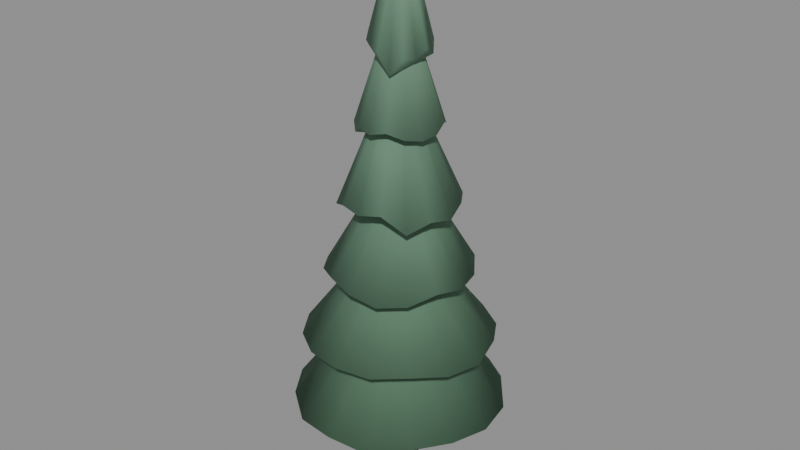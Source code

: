 # Source: spruce_a.blend  (saved by Blender 5.1.30; exported with 4.5.12 LTS)
import bpy
from mathutils import Matrix  # noqa: F401  (used for matrix-valued properties, if any)

bpy.ops.wm.read_factory_settings(use_empty=True)
scene = bpy.context.scene
scene.name = 'Scene'

# ---- materials (node trees are filled in below, after node groups)
mat_m_spruce_a = bpy.data.materials.new('M_spruce_a')

# ---- material node trees
mat_m_spruce_a.use_nodes = True; mat_m_spruce_a.node_tree.nodes.clear()
_N = mat_m_spruce_a.node_tree.nodes; _L = mat_m_spruce_a.node_tree.links
n0 = _N.new('ShaderNodeBsdfPrincipled'); n0.name = 'Principled BSDF'; n0.location = (-200, 100)
n0.inputs[2].default_value = 0.88
n0.inputs[13].default_value = 0.15
n1 = _N.new('ShaderNodeOutputMaterial'); n1.name = 'Material Output'; n1.location = (200, 100)
n2 = _N.new('ShaderNodeVertexColor'); n2.name = 'Color Attribute'; n2.location = (0, 0)
n2.layer_name = 'Col'
_L.new(n0.outputs[0], n1.inputs[0])
_L.new(n2.outputs[0], n0.inputs[0])
n1.is_active_output = True

# ---- meshes
me_cone = bpy.data.meshes.new('Cone')
me_cone.from_pydata([(0.0, 0.115, 0.0), (0.0, 0.0575, 0.8704), (0.0676, 0.09304, 0.0), (0.0338, 0.04652, 0.8704), (0.1094, 0.03554, 0.0), (0.05469, 0.01777, 0.8704), (0.1094, -0.03554, 0.0), (0.05469, -0.01777, 0.8704), (0.0676, -0.09304, 0.0), (0.0338, -0.04652, 0.8704), (0.0, -0.115, 0.0), (0.0, -0.0575, 0.8704), (-0.0676, -0.09304, 0.0), (-0.0338, -0.04652, 0.8704), (-0.1094, -0.03554, 0.0), (-0.05469, -0.01777, 0.8704), (-0.1094, 0.03554, 0.0), (-0.05469, 0.01777, 0.8704), (-0.0676, 0.09304, 0.0), (-0.0338, 0.04652, 0.8704), (0.0, 0.5784, 0.5495), (0.0, 0.06929, 1.235), (0.2223, 0.5367, 0.544), (0.0265, 0.06397, 1.235), (0.3988, 0.3988, 0.5799), (0.04898, 0.04898, 1.235), (0.5414, 0.2243, 0.5332), (0.06411, 0.02656, 1.234), (0.5849, 0.0, 0.5357), (0.06938, 0.0, 1.234), (0.5329, -0.2207, 0.5527), (0.06394, -0.02649, 1.235), (0.4071, -0.4071, 0.555), (0.04882, -0.04882, 1.237), (0.2258, -0.5452, 0.5246), (0.02638, -0.06368, 1.237), (0.0, -0.5819, 0.5421), (0.0, -0.06903, 1.237), (-0.2256, -0.5446, 0.526), (-0.02654, -0.06408, 1.234), (-0.4099, -0.4099, 0.5467), (-0.0493, -0.0493, 1.231), (-0.5375, -0.2227, 0.5421), (-0.06462, -0.02677, 1.229), (-0.5837, 0.0, 0.5381), (-0.06994, 0.0, 1.229), (-0.5442, 0.2254, 0.5267), (-0.06447, 0.0267, 1.231), (-0.4037, 0.4037, 0.5653), (-0.0492, 0.0492, 1.232), (-0.2187, 0.5279, 0.5643), (-0.02656, 0.06412, 1.234), (0.0, 0.5143, 0.9558), (0.0, 0.0642, 1.524), (0.201, 0.4853, 0.923), (0.02457, 0.05931, 1.524), (0.3709, 0.3709, 0.9255), (0.04527, 0.04527, 1.526), (0.4778, 0.1979, 0.9473), (0.05894, 0.02441, 1.53), (0.5268, 0.0, 0.9186), (0.06361, 0.0, 1.532), (0.4832, -0.2001, 0.9299), (0.0586, -0.02427, 1.535), (0.3639, -0.3639, 0.9547), (0.0447, -0.0447, 1.538), (0.1991, -0.4807, 0.938), (0.02412, -0.05824, 1.541), (0.0, -0.5194, 0.9405), (0.0, -0.06295, 1.542), (-0.1997, -0.4821, 0.9335), (-0.02409, -0.05816, 1.542), (-0.3708, -0.3708, 0.9258), (-0.04449, -0.04449, 1.543), (-0.4864, -0.2015, 0.9197), (-0.0581, -0.02407, 1.543), (-0.513, 0.0, 0.9596), (-0.06308, 0.0, 1.54), (-0.4852, 0.201, 0.9236), (-0.0586, 0.02427, 1.535), (-0.3723, 0.3723, 0.9194), (-0.04505, 0.04505, 1.531), (-0.1987, 0.4797, 0.9412), (-0.02449, 0.05912, 1.527), (0.0, 0.3993, 1.326), (0.0, 0.04734, 1.938), (0.1536, 0.3709, 1.315), (0.01816, 0.04385, 1.935), (0.2776, 0.2776, 1.358), (0.03368, 0.03368, 1.93), (0.3689, 0.1528, 1.325), (0.04409, 0.01826, 1.927), (0.401, 0.0, 1.317), (0.04763, 0.0, 1.93), (0.3659, -0.1516, 1.341), (0.04388, -0.01818, 1.934), (0.2862, -0.2862, 1.299), (0.03362, -0.03362, 1.932), (0.1559, -0.3764, 1.286), (0.01827, -0.04411, 1.927), (0.0, -0.401, 1.317), (0.0, -0.04787, 1.923), (-0.1513, -0.3654, 1.344), (-0.01834, -0.04429, 1.922), (-0.2835, -0.2835, 1.318), (-0.03391, -0.03391, 1.921), (-0.3737, -0.1548, 1.3), (-0.04424, -0.01833, 1.923), (-0.4033, 0.0, 1.306), (-0.04769, 0.0, 1.928), (-0.3662, 0.1517, 1.34), (-0.0439, 0.01818, 1.933), (-0.2772, 0.2772, 1.361), (-0.03348, 0.03348, 1.938), (-0.1526, 0.3684, 1.328), (-0.0181, 0.04369, 1.939), (0.0, 0.3209, 1.72), (0.0, 0.03901, 2.346), (0.1254, 0.3027, 1.67), (0.01494, 0.03607, 2.344), (0.2266, 0.2266, 1.723), (0.02752, 0.02752, 2.35), (0.2959, 0.1226, 1.724), (0.03579, 0.01483, 2.358), (0.3256, 0.0, 1.685), (0.03853, 0.0, 2.367), (0.2981, -0.1235, 1.707), (0.03542, -0.01467, 2.376), (0.2328, -0.2328, 1.658), (0.02706, -0.02706, 2.379), (0.1213, -0.2929, 1.748), (0.01464, -0.03535, 2.379), (0.0, -0.32, 1.726), (0.0, -0.03816, 2.384), (-0.122, -0.2945, 1.735), (-0.01454, -0.0351, 2.391), (-0.2299, -0.2299, 1.689), (-0.0268, -0.0268, 2.396), (-0.3021, -0.1251, 1.675), (-0.03508, -0.01453, 2.392), (-0.3244, 0.0, 1.694), (-0.0382, 0.0, 2.382), (-0.2981, 0.1235, 1.707), (-0.03554, 0.01472, 2.37), (-0.2329, 0.2329, 1.658), (-0.02734, 0.02734, 2.361), (-0.1235, 0.2982, 1.706), (-0.01487, 0.0359, 2.353), (0.0, 0.2281, 2.119), (0.0, 0.02696, 2.764), (0.08806, 0.2126, 2.096), (0.01035, 0.025, 2.757), (0.1622, 0.1622, 2.105), (0.01919, 0.01919, 2.751), (0.2088, 0.08647, 2.145), (0.02512, 0.01041, 2.746), (0.2289, 0.0, 2.11), (0.02728, 0.0, 2.74), (0.2123, -0.08796, 2.099), (0.02533, -0.01049, 2.73), (0.1617, -0.1617, 2.112), (0.01946, -0.01946, 2.722), (0.08654, -0.2089, 2.143), (0.01051, -0.02538, 2.725), (0.0, -0.228, 2.121), (0.0, -0.02733, 2.736), (-0.08685, -0.2097, 2.133), (-0.01041, -0.02514, 2.745), (-0.1604, -0.1604, 2.135), (-0.01925, -0.01925, 2.744), (-0.2171, -0.08991, 2.038), (-0.02523, -0.01045, 2.738), (-0.2282, 0.0, 2.118), (-0.02728, 0.0, 2.74), (-0.2131, 0.08827, 2.089), (-0.02503, 0.01037, 2.754), (-0.1648, 0.1648, 2.061), (-0.01903, 0.01903, 2.767), (-0.08673, 0.2094, 2.137), (-0.01029, 0.02483, 2.77), (0.0, 0.1644, 2.494), (0.0, 0.01981, 3.097), (0.06252, 0.1509, 2.513), (0.007568, 0.01827, 3.102), (0.1146, 0.1146, 2.538), (0.01398, 0.01398, 3.103), (0.1523, 0.0631, 2.484), (0.01827, 0.00757, 3.101), (0.1626, 0.0, 2.527), (0.01981, 0.0, 3.098), (0.1519, -0.06291, 2.494), (0.01833, -0.007593, 3.094), (0.1162, -0.1162, 2.495), (0.01404, -0.01404, 3.092), (0.0646, -0.156, 2.41), (0.007597, -0.01834, 3.092), (0.0, -0.1633, 2.514), (0.0, -0.01988, 3.088), (-0.06215, -0.15, 2.531), (-0.007628, -0.01842, 3.082), (-0.1145, -0.1145, 2.54), (-0.01411, -0.01411, 3.08), (-0.1485, -0.06149, 2.564), (-0.01844, -0.00764, 3.078), (-0.1632, 0.0, 2.516), (-0.01998, 0.0, 3.075), (-0.152, 0.06295, 2.492), (-0.01845, 0.007641, 3.078), (-0.1148, 0.1148, 2.531), (-0.01407, 0.01407, 3.086), (-0.06315, 0.1524, 2.482), (-0.007597, 0.01834, 3.092)], [], [(0, 1, 3, 2), (2, 3, 5, 4), (4, 5, 7, 6), (6, 7, 9, 8), (8, 9, 11, 10), (10, 11, 13, 12), (12, 13, 15, 14), (14, 15, 17, 16), (3, 1, 19, 17, 15, 13, 11, 9, 7, 5), (16, 17, 19, 18), (18, 19, 1, 0), (0, 2, 4, 6, 8, 10, 12, 14, 16, 18), (20, 21, 23, 22), (22, 23, 25, 24), (24, 25, 27, 26), (26, 27, 29, 28), (28, 29, 31, 30), (30, 31, 33, 32), (32, 33, 35, 34), (34, 35, 37, 36), (36, 37, 39, 38), (38, 39, 41, 40), (40, 41, 43, 42), (42, 43, 45, 44), (44, 45, 47, 46), (46, 47, 49, 48), (23, 21, 51, 49, 47, 45, 43, 41, 39, 37, 35, 33, 31, 29, 27, 25), (48, 49, 51, 50), (50, 51, 21, 20), (20, 22, 24, 26, 28, 30, 32, 34, 36, 38, 40, 42, 44, 46, 48, 50), (52, 53, 55, 54), (54, 55, 57, 56), (56, 57, 59, 58), (58, 59, 61, 60), (60, 61, 63, 62), (62, 63, 65, 64), (64, 65, 67, 66), (66, 67, 69, 68), (68, 69, 71, 70), (70, 71, 73, 72), (72, 73, 75, 74), (74, 75, 77, 76), (76, 77, 79, 78), (78, 79, 81, 80), (55, 53, 83, 81, 79, 77, 75, 73, 71, 69, 67, 65, 63, 61, 59, 57), (80, 81, 83, 82), (82, 83, 53, 52), (52, 54, 56, 58, 60, 62, 64, 66, 68, 70, 72, 74, 76, 78, 80, 82), (84, 85, 87, 86), (86, 87, 89, 88), (88, 89, 91, 90), (90, 91, 93, 92), (92, 93, 95, 94), (94, 95, 97, 96), (96, 97, 99, 98), (98, 99, 101, 100), (100, 101, 103, 102), (102, 103, 105, 104), (104, 105, 107, 106), (106, 107, 109, 108), (108, 109, 111, 110), (110, 111, 113, 112), (87, 85, 115, 113, 111, 109, 107, 105, 103, 101, 99, 97, 95, 93, 91, 89), (112, 113, 115, 114), (114, 115, 85, 84), (84, 86, 88, 90, 92, 94, 96, 98, 100, 102, 104, 106, 108, 110, 112, 114), (116, 117, 119, 118), (118, 119, 121, 120), (120, 121, 123, 122), (122, 123, 125, 124), (124, 125, 127, 126), (126, 127, 129, 128), (128, 129, 131, 130), (130, 131, 133, 132), (132, 133, 135, 134), (134, 135, 137, 136), (136, 137, 139, 138), (138, 139, 141, 140), (140, 141, 143, 142), (142, 143, 145, 144), (119, 117, 147, 145, 143, 141, 139, 137, 135, 133, 131, 129, 127, 125, 123, 121), (144, 145, 147, 146), (146, 147, 117, 116), (116, 118, 120, 122, 124, 126, 128, 130, 132, 134, 136, 138, 140, 142, 144, 146), (148, 149, 151, 150), (150, 151, 153, 152), (152, 153, 155, 154), (154, 155, 157, 156), (156, 157, 159, 158), (158, 159, 161, 160), (160, 161, 163, 162), (162, 163, 165, 164), (164, 165, 167, 166), (166, 167, 169, 168), (168, 169, 171, 170), (170, 171, 173, 172), (172, 173, 175, 174), (174, 175, 177, 176), (151, 149, 179, 177, 175, 173, 171, 169, 167, 165, 163, 161, 159, 157, 155, 153), (176, 177, 179, 178), (178, 179, 149, 148), (148, 150, 152, 154, 156, 158, 160, 162, 164, 166, 168, 170, 172, 174, 176, 178), (180, 181, 183, 182), (182, 183, 185, 184), (184, 185, 187, 186), (186, 187, 189, 188), (188, 189, 191, 190), (190, 191, 193, 192), (192, 193, 195, 194), (194, 195, 197, 196), (196, 197, 199, 198), (198, 199, 201, 200), (200, 201, 203, 202), (202, 203, 205, 204), (204, 205, 207, 206), (206, 207, 209, 208), (183, 181, 211, 209, 207, 205, 203, 201, 199, 197, 195, 193, 191, 189, 187, 185), (208, 209, 211, 210), (210, 211, 181, 180), (180, 182, 184, 186, 188, 190, 192, 194, 196, 198, 200, 202, 204, 206, 208, 210)])
me_cone.polygons.foreach_set('use_smooth', [True] * 120)
_uv = me_cone.uv_layers.new(name='UVMap')
_uv.uv.foreach_set('vector', [1.0, 0.5, 1.0, 1.0, 0.9, 1.0, 0.9, 0.5, 0.9, 0.5, 0.9, 1.0, 0.8, 1.0, 0.8, 0.5, 0.8, 0.5, 0.8, 1.0, 0.7, 1.0, 0.7, 0.5, 0.7, 0.5, 0.7, 1.0, 0.6, 1.0, 0.6, 0.5, 0.6, 0.5, 0.6, 1.0, 0.5, 1.0, 0.5, 0.5, 0.5, 0.5, 0.5, 1.0, 0.4, 1.0, 0.4, 0.5, 0.4, 0.5, 0.4, 1.0, 0.3, 1.0, 0.3, 0.5, 0.3, 0.5, 0.3, 1.0, 0.2, 1.0, 0.2, 0.5, 0.3911, 0.4442, 0.25, 0.49, 0.1089, 0.4442, 0.02175, 0.3242, 0.02175, 0.1758, 0.1089, 0.05584, 0.25, 0.01, 0.3911, 0.05584, 0.4783, 0.1758, 0.4783, 0.3242, 0.2, 0.5, 0.2, 1.0, 0.1, 1.0, 0.1, 0.5, 0.1, 0.5, 0.1, 1.0, -7.451e-08, 1.0, -7.451e-08, 0.5, 0.75, 0.49, 0.8911, 0.4442, 0.9783, 0.3242, 0.9783, 0.1758, 0.8911, 0.05584, 0.75, 0.01, 0.6089, 0.05584, 0.5217, 0.1758, 0.5217, 0.3242, 0.6089, 0.4442, 1.0, 0.5, 1.0, 1.0, 0.9375, 1.0, 0.9375, 0.5, 0.9375, 0.5, 0.9375, 1.0, 0.875, 1.0, 0.875, 0.5, 0.875, 0.5, 0.875, 1.0, 0.8125, 1.0, 0.8125, 0.5, 0.8125, 0.5, 0.8125, 1.0, 0.75, 1.0, 0.75, 0.5, 0.75, 0.5, 0.75, 1.0, 0.6875, 1.0, 0.6875, 0.5, 0.6875, 0.5, 0.6875, 1.0, 0.625, 1.0, 0.625, 0.5, 0.625, 0.5, 0.625, 1.0, 0.5625, 1.0, 0.5625, 0.5, 0.5625, 0.5, 0.5625, 1.0, 0.5, 1.0, 0.5, 0.5, 0.5, 0.5, 0.5, 1.0, 0.4375, 1.0, 0.4375, 0.5, 0.4375, 0.5, 0.4375, 1.0, 0.375, 1.0, 0.375, 0.5, 0.375, 0.5, 0.375, 1.0, 0.3125, 1.0, 0.3125, 0.5, 0.3125, 0.5, 0.3125, 1.0, 0.25, 1.0, 0.25, 0.5, 0.25, 0.5, 0.25, 1.0, 0.1875, 1.0, 0.1875, 0.5, 0.1875, 0.5, 0.1875, 1.0, 0.125, 1.0, 0.125, 0.5, 0.3418, 0.4717, 0.25, 0.49, 0.1582, 0.4717, 0.08029, 0.4197, 0.02827, 0.3418, 0.01, 0.25, 0.02827, 0.1582, 0.08029, 0.08029, 0.1582, 0.02827, 0.25, 0.01, 0.3418, 0.02827, 0.4197, 0.08029, 0.4717, 0.1582, 0.49, 0.25, 0.4717, 0.3418, 0.4197, 0.4197, 0.125, 0.5, 0.125, 1.0, 0.0625, 1.0, 0.0625, 0.5, 0.0625, 0.5, 0.0625, 1.0, 0.0, 1.0, 0.0, 0.5, 0.75, 0.49, 0.8418, 0.4717, 0.9197, 0.4197, 0.9717, 0.3418, 0.99, 0.25, 0.9717, 0.1582, 0.9197, 0.08029, 0.8418, 0.02827, 0.75, 0.01, 0.6582, 0.02827, 0.5803, 0.08029, 0.5283, 0.1582, 0.51, 0.25, 0.5283, 0.3418, 0.5803, 0.4197, 0.6582, 0.4717, 1.0, 0.5, 1.0, 1.0, 0.9375, 1.0, 0.9375, 0.5, 0.9375, 0.5, 0.9375, 1.0, 0.875, 1.0, 0.875, 0.5, 0.875, 0.5, 0.875, 1.0, 0.8125, 1.0, 0.8125, 0.5, 0.8125, 0.5, 0.8125, 1.0, 0.75, 1.0, 0.75, 0.5, 0.75, 0.5, 0.75, 1.0, 0.6875, 1.0, 0.6875, 0.5, 0.6875, 0.5, 0.6875, 1.0, 0.625, 1.0, 0.625, 0.5, 0.625, 0.5, 0.625, 1.0, 0.5625, 1.0, 0.5625, 0.5, 0.5625, 0.5, 0.5625, 1.0, 0.5, 1.0, 0.5, 0.5, 0.5, 0.5, 0.5, 1.0, 0.4375, 1.0, 0.4375, 0.5, 0.4375, 0.5, 0.4375, 1.0, 0.375, 1.0, 0.375, 0.5, 0.375, 0.5, 0.375, 1.0, 0.3125, 1.0, 0.3125, 0.5, 0.3125, 0.5, 0.3125, 1.0, 0.25, 1.0, 0.25, 0.5, 0.25, 0.5, 0.25, 1.0, 0.1875, 1.0, 0.1875, 0.5, 0.1875, 0.5, 0.1875, 1.0, 0.125, 1.0, 0.125, 0.5, 0.3418, 0.4717, 0.25, 0.49, 0.1582, 0.4717, 0.08029, 0.4197, 0.02827, 0.3418, 0.01, 0.25, 0.02827, 0.1582, 0.08029, 0.08029, 0.1582, 0.02827, 0.25, 0.01, 0.3418, 0.02827, 0.4197, 0.08029, 0.4717, 0.1582, 0.49, 0.25, 0.4717, 0.3418, 0.4197, 0.4197, 0.125, 0.5, 0.125, 1.0, 0.0625, 1.0, 0.0625, 0.5, 0.0625, 0.5, 0.0625, 1.0, 0.0, 1.0, 0.0, 0.5, 0.75, 0.49, 0.8418, 0.4717, 0.9197, 0.4197, 0.9717, 0.3418, 0.99, 0.25, 0.9717, 0.1582, 0.9197, 0.08029, 0.8418, 0.02827, 0.75, 0.01, 0.6582, 0.02827, 0.5803, 0.08029, 0.5283, 0.1582, 0.51, 0.25, 0.5283, 0.3418, 0.5803, 0.4197, 0.6582, 0.4717, 1.0, 0.5, 1.0, 1.0, 0.9375, 1.0, 0.9375, 0.5, 0.9375, 0.5, 0.9375, 1.0, 0.875, 1.0, 0.875, 0.5, 0.875, 0.5, 0.875, 1.0, 0.8125, 1.0, 0.8125, 0.5, 0.8125, 0.5, 0.8125, 1.0, 0.75, 1.0, 0.75, 0.5, 0.75, 0.5, 0.75, 1.0, 0.6875, 1.0, 0.6875, 0.5, 0.6875, 0.5, 0.6875, 1.0, 0.625, 1.0, 0.625, 0.5, 0.625, 0.5, 0.625, 1.0, 0.5625, 1.0, 0.5625, 0.5, 0.5625, 0.5, 0.5625, 1.0, 0.5, 1.0, 0.5, 0.5, 0.5, 0.5, 0.5, 1.0, 0.4375, 1.0, 0.4375, 0.5, 0.4375, 0.5, 0.4375, 1.0, 0.375, 1.0, 0.375, 0.5, 0.375, 0.5, 0.375, 1.0, 0.3125, 1.0, 0.3125, 0.5, 0.3125, 0.5, 0.3125, 1.0, 0.25, 1.0, 0.25, 0.5, 0.25, 0.5, 0.25, 1.0, 0.1875, 1.0, 0.1875, 0.5, 0.1875, 0.5, 0.1875, 1.0, 0.125, 1.0, 0.125, 0.5, 0.3418, 0.4717, 0.25, 0.49, 0.1582, 0.4717, 0.08029, 0.4197, 0.02827, 0.3418, 0.01, 0.25, 0.02827, 0.1582, 0.08029, 0.08029, 0.1582, 0.02827, 0.25, 0.01, 0.3418, 0.02827, 0.4197, 0.08029, 0.4717, 0.1582, 0.49, 0.25, 0.4717, 0.3418, 0.4197, 0.4197, 0.125, 0.5, 0.125, 1.0, 0.0625, 1.0, 0.0625, 0.5, 0.0625, 0.5, 0.0625, 1.0, 0.0, 1.0, 0.0, 0.5, 0.75, 0.49, 0.8418, 0.4717, 0.9197, 0.4197, 0.9717, 0.3418, 0.99, 0.25, 0.9717, 0.1582, 0.9197, 0.08029, 0.8418, 0.02827, 0.75, 0.01, 0.6582, 0.02827, 0.5803, 0.08029, 0.5283, 0.1582, 0.51, 0.25, 0.5283, 0.3418, 0.5803, 0.4197, 0.6582, 0.4717, 1.0, 0.5, 1.0, 1.0, 0.9375, 1.0, 0.9375, 0.5, 0.9375, 0.5, 0.9375, 1.0, 0.875, 1.0, 0.875, 0.5, 0.875, 0.5, 0.875, 1.0, 0.8125, 1.0, 0.8125, 0.5, 0.8125, 0.5, 0.8125, 1.0, 0.75, 1.0, 0.75, 0.5, 0.75, 0.5, 0.75, 1.0, 0.6875, 1.0, 0.6875, 0.5, 0.6875, 0.5, 0.6875, 1.0, 0.625, 1.0, 0.625, 0.5, 0.625, 0.5, 0.625, 1.0, 0.5625, 1.0, 0.5625, 0.5, 0.5625, 0.5, 0.5625, 1.0, 0.5, 1.0, 0.5, 0.5, 0.5, 0.5, 0.5, 1.0, 0.4375, 1.0, 0.4375, 0.5, 0.4375, 0.5, 0.4375, 1.0, 0.375, 1.0, 0.375, 0.5, 0.375, 0.5, 0.375, 1.0, 0.3125, 1.0, 0.3125, 0.5, 0.3125, 0.5, 0.3125, 1.0, 0.25, 1.0, 0.25, 0.5, 0.25, 0.5, 0.25, 1.0, 0.1875, 1.0, 0.1875, 0.5, 0.1875, 0.5, 0.1875, 1.0, 0.125, 1.0, 0.125, 0.5, 0.3418, 0.4717, 0.25, 0.49, 0.1582, 0.4717, 0.08029, 0.4197, 0.02827, 0.3418, 0.01, 0.25, 0.02827, 0.1582, 0.08029, 0.08029, 0.1582, 0.02827, 0.25, 0.01, 0.3418, 0.02827, 0.4197, 0.08029, 0.4717, 0.1582, 0.49, 0.25, 0.4717, 0.3418, 0.4197, 0.4197, 0.125, 0.5, 0.125, 1.0, 0.0625, 1.0, 0.0625, 0.5, 0.0625, 0.5, 0.0625, 1.0, 0.0, 1.0, 0.0, 0.5, 0.75, 0.49, 0.8418, 0.4717, 0.9197, 0.4197, 0.9717, 0.3418, 0.99, 0.25, 0.9717, 0.1582, 0.9197, 0.08029, 0.8418, 0.02827, 0.75, 0.01, 0.6582, 0.02827, 0.5803, 0.08029, 0.5283, 0.1582, 0.51, 0.25, 0.5283, 0.3418, 0.5803, 0.4197, 0.6582, 0.4717, 1.0, 0.5, 1.0, 1.0, 0.9375, 1.0, 0.9375, 0.5, 0.9375, 0.5, 0.9375, 1.0, 0.875, 1.0, 0.875, 0.5, 0.875, 0.5, 0.875, 1.0, 0.8125, 1.0, 0.8125, 0.5, 0.8125, 0.5, 0.8125, 1.0, 0.75, 1.0, 0.75, 0.5, 0.75, 0.5, 0.75, 1.0, 0.6875, 1.0, 0.6875, 0.5, 0.6875, 0.5, 0.6875, 1.0, 0.625, 1.0, 0.625, 0.5, 0.625, 0.5, 0.625, 1.0, 0.5625, 1.0, 0.5625, 0.5, 0.5625, 0.5, 0.5625, 1.0, 0.5, 1.0, 0.5, 0.5, 0.5, 0.5, 0.5, 1.0, 0.4375, 1.0, 0.4375, 0.5, 0.4375, 0.5, 0.4375, 1.0, 0.375, 1.0, 0.375, 0.5, 0.375, 0.5, 0.375, 1.0, 0.3125, 1.0, 0.3125, 0.5, 0.3125, 0.5, 0.3125, 1.0, 0.25, 1.0, 0.25, 0.5, 0.25, 0.5, 0.25, 1.0, 0.1875, 1.0, 0.1875, 0.5, 0.1875, 0.5, 0.1875, 1.0, 0.125, 1.0, 0.125, 0.5, 0.3418, 0.4717, 0.25, 0.49, 0.1582, 0.4717, 0.08029, 0.4197, 0.02827, 0.3418, 0.01, 0.25, 0.02827, 0.1582, 0.08029, 0.08029, 0.1582, 0.02827, 0.25, 0.01, 0.3418, 0.02827, 0.4197, 0.08029, 0.4717, 0.1582, 0.49, 0.25, 0.4717, 0.3418, 0.4197, 0.4197, 0.125, 0.5, 0.125, 1.0, 0.0625, 1.0, 0.0625, 0.5, 0.0625, 0.5, 0.0625, 1.0, 0.0, 1.0, 0.0, 0.5, 0.75, 0.49, 0.8418, 0.4717, 0.9197, 0.4197, 0.9717, 0.3418, 0.99, 0.25, 0.9717, 0.1582, 0.9197, 0.08029, 0.8418, 0.02827, 0.75, 0.01, 0.6582, 0.02827, 0.5803, 0.08029, 0.5283, 0.1582, 0.51, 0.25, 0.5283, 0.3418, 0.5803, 0.4197, 0.6582, 0.4717, 1.0, 0.5, 1.0, 1.0, 0.9375, 1.0, 0.9375, 0.5, 0.9375, 0.5, 0.9375, 1.0, 0.875, 1.0, 0.875, 0.5, 0.875, 0.5, 0.875, 1.0, 0.8125, 1.0, 0.8125, 0.5, 0.8125, 0.5, 0.8125, 1.0, 0.75, 1.0, 0.75, 0.5, 0.75, 0.5, 0.75, 1.0, 0.6875, 1.0, 0.6875, 0.5, 0.6875, 0.5, 0.6875, 1.0, 0.625, 1.0, 0.625, 0.5, 0.625, 0.5, 0.625, 1.0, 0.5625, 1.0, 0.5625, 0.5, 0.5625, 0.5, 0.5625, 1.0, 0.5, 1.0, 0.5, 0.5, 0.5, 0.5, 0.5, 1.0, 0.4375, 1.0, 0.4375, 0.5, 0.4375, 0.5, 0.4375, 1.0, 0.375, 1.0, 0.375, 0.5, 0.375, 0.5, 0.375, 1.0, 0.3125, 1.0, 0.3125, 0.5, 0.3125, 0.5, 0.3125, 1.0, 0.25, 1.0, 0.25, 0.5, 0.25, 0.5, 0.25, 1.0, 0.1875, 1.0, 0.1875, 0.5, 0.1875, 0.5, 0.1875, 1.0, 0.125, 1.0, 0.125, 0.5, 0.3418, 0.4717, 0.25, 0.49, 0.1582, 0.4717, 0.08029, 0.4197, 0.02827, 0.3418, 0.01, 0.25, 0.02827, 0.1582, 0.08029, 0.08029, 0.1582, 0.02827, 0.25, 0.01, 0.3418, 0.02827, 0.4197, 0.08029, 0.4717, 0.1582, 0.49, 0.25, 0.4717, 0.3418, 0.4197, 0.4197, 0.125, 0.5, 0.125, 1.0, 0.0625, 1.0, 0.0625, 0.5, 0.0625, 0.5, 0.0625, 1.0, 0.0, 1.0, 0.0, 0.5, 0.75, 0.49, 0.8418, 0.4717, 0.9197, 0.4197, 0.9717, 0.3418, 0.99, 0.25, 0.9717, 0.1582, 0.9197, 0.08029, 0.8418, 0.02827, 0.75, 0.01, 0.6582, 0.02827, 0.5803, 0.08029, 0.5283, 0.1582, 0.51, 0.25, 0.5283, 0.3418, 0.5803, 0.4197, 0.6582, 0.4717])
_ca = me_cone.color_attributes.new('Col', 'FLOAT_COLOR', 'POINT')
_ca.data.foreach_set('color', [0.1648, 0.1236, 0.08791, 1.0, 0.09774, 0.1924, 0.1236, 1.0, 0.1707, 0.128, 0.09102, 1.0, 0.09773, 0.1924, 0.1233, 1.0, 0.1742, 0.1307, 0.09291, 1.0, 0.09709, 0.1912, 0.1223, 1.0, 0.1726, 0.1295, 0.09205, 1.0, 0.09609, 0.1892, 0.121, 1.0, 0.1662, 0.1246, 0.08862, 1.0, 0.09519, 0.1874, 0.1199, 1.0, 0.1606, 0.1205, 0.08566, 1.0, 0.09474, 0.1865, 0.1196, 1.0, 0.1564, 0.1173, 0.0834, 1.0, 0.09485, 0.1868, 0.12, 1.0, 0.1542, 0.1157, 0.08226, 1.0, 0.09541, 0.1879, 0.121, 1.0, 0.1574, 0.1181, 0.08396, 1.0, 0.09627, 0.1896, 0.1221, 1.0, 0.161, 0.1207, 0.08584, 1.0, 0.09716, 0.1913, 0.1231, 1.0, 0.08192, 0.1643, 0.1054, 1.0, 0.1119, 0.2158, 0.1415, 1.0, 0.08134, 0.1632, 0.1047, 1.0, 0.1114, 0.2148, 0.1406, 1.0, 0.08621, 0.1726, 0.11, 1.0, 0.1109, 0.2139, 0.1398, 1.0, 0.0874, 0.1755, 0.1112, 1.0, 0.1105, 0.2131, 0.1391, 1.0, 0.0853, 0.1712, 0.1083, 1.0, 0.1102, 0.2125, 0.1387, 1.0, 0.08506, 0.1706, 0.1073, 1.0, 0.1099, 0.212, 0.1384, 1.0, 0.08693, 0.1743, 0.1085, 1.0, 0.1097, 0.2116, 0.1382, 1.0, 0.09105, 0.1829, 0.1125, 1.0, 0.1096, 0.2113, 0.1382, 1.0, 0.08873, 0.178, 0.109, 1.0, 0.1095, 0.2113, 0.1385, 1.0, 0.08255, 0.1658, 0.1024, 1.0, 0.1097, 0.2115, 0.1389, 1.0, 0.08442, 0.1694, 0.1063, 1.0, 0.11, 0.2122, 0.1396, 1.0, 0.08671, 0.174, 0.1099, 1.0, 0.1106, 0.2133, 0.1405, 1.0, 0.08831, 0.1773, 0.1121, 1.0, 0.1112, 0.2146, 0.1414, 1.0, 0.08851, 0.1778, 0.1127, 1.0, 0.1118, 0.2158, 0.1422, 1.0, 0.08735, 0.175, 0.1119, 1.0, 0.1122, 0.2164, 0.1424, 1.0, 0.08502, 0.1704, 0.1093, 1.0, 0.1122, 0.2164, 0.1422, 1.0, 0.0939, 0.184, 0.1195, 1.0, 0.1245, 0.2363, 0.1564, 1.0, 0.09348, 0.1835, 0.1178, 1.0, 0.124, 0.2354, 0.1556, 1.0, 0.0983, 0.1929, 0.1224, 1.0, 0.1236, 0.2346, 0.1549, 1.0, 0.1028, 0.2016, 0.1275, 1.0, 0.1232, 0.2339, 0.1544, 1.0, 0.1014, 0.1991, 0.1257, 1.0, 0.1229, 0.2332, 0.1539, 1.0, 0.09791, 0.1921, 0.1211, 1.0, 0.1227, 0.2327, 0.1537, 1.0, 0.09775, 0.1916, 0.1208, 1.0, 0.1225, 0.2324, 0.1537, 1.0, 0.09863, 0.1935, 0.1221, 1.0, 0.1225, 0.2323, 0.1538, 1.0, 0.09768, 0.1916, 0.1215, 1.0, 0.1225, 0.2323, 0.1542, 1.0, 0.09943, 0.1951, 0.1252, 1.0, 0.1227, 0.2327, 0.1546, 1.0, 0.1014, 0.199, 0.1296, 1.0, 0.123, 0.2333, 0.1552, 1.0, 0.09644, 0.1894, 0.1243, 1.0, 0.1236, 0.2343, 0.156, 1.0, 0.09209, 0.1804, 0.1184, 1.0, 0.1241, 0.2353, 0.1567, 1.0, 0.091, 0.1786, 0.1163, 1.0, 0.1245, 0.2362, 0.1572, 1.0, 0.09041, 0.1775, 0.1156, 1.0, 0.1248, 0.2368, 0.1574, 1.0, 0.09208, 0.1806, 0.1178, 1.0, 0.1248, 0.2368, 0.1571, 1.0, 0.111, 0.2131, 0.139, 1.0, 0.1331, 0.247, 0.1644, 1.0, 0.107, 0.2055, 0.1331, 1.0, 0.1329, 0.2466, 0.164, 1.0, 0.1086, 0.208, 0.1348, 1.0, 0.1327, 0.2464, 0.1638, 1.0, 0.111, 0.2131, 0.1384, 1.0, 0.1327, 0.2464, 0.1638, 1.0, 0.1154, 0.2215, 0.1441, 1.0, 0.1329, 0.2468, 0.1642, 1.0, 0.1161, 0.2226, 0.145, 1.0, 0.1334, 0.2476, 0.1648, 1.0, 0.111, 0.2134, 0.1386, 1.0, 0.1338, 0.2485, 0.1656, 1.0, 0.1063, 0.2045, 0.1333, 1.0, 0.1342, 0.2493, 0.1664, 1.0, 0.106, 0.2035, 0.1338, 1.0, 0.1345, 0.2499, 0.167, 1.0, 0.107, 0.2052, 0.1363, 1.0, 0.1347, 0.2501, 0.1673, 1.0, 0.1059, 0.2034, 0.1358, 1.0, 0.1346, 0.25, 0.1673, 1.0, 0.1036, 0.1991, 0.1333, 1.0, 0.1344, 0.2496, 0.1671, 1.0, 0.1051, 0.2019, 0.135, 1.0, 0.1341, 0.249, 0.1667, 1.0, 0.1115, 0.2138, 0.1424, 1.0, 0.1339, 0.2485, 0.1661, 1.0, 0.1153, 0.2208, 0.1462, 1.0, 0.1336, 0.2479, 0.1656, 1.0, 0.1134, 0.2177, 0.1431, 1.0, 0.1333, 0.2474, 0.165, 1.0, 0.125, 0.2348, 0.1531, 1.0, 0.1402, 0.2546, 0.1724, 1.0, 0.1203, 0.2265, 0.1471, 1.0, 0.1403, 0.2548, 0.1724, 1.0, 0.1207, 0.2266, 0.148, 1.0, 0.1408, 0.2557, 0.173, 1.0, 0.1212, 0.2276, 0.1498, 1.0, 0.1416, 0.2569, 0.174, 1.0, 0.1206, 0.2269, 0.1499, 1.0, 0.1424, 0.2584, 0.1751, 1.0, 0.1203, 0.226, 0.1496, 1.0, 0.1433, 0.2598, 0.1763, 1.0, 0.1187, 0.2237, 0.1482, 1.0, 0.1438, 0.2607, 0.1771, 1.0, 0.1248, 0.2339, 0.1563, 1.0, 0.1441, 0.2612, 0.1776, 1.0, 0.1274, 0.2391, 0.1608, 1.0, 0.1443, 0.2616, 0.1781, 1.0, 0.1282, 0.2405, 0.1627, 1.0, 0.1445, 0.2618, 0.1784, 1.0, 0.1214, 0.2283, 0.1544, 1.0, 0.1444, 0.2615, 0.1784, 1.0, 0.1179, 0.2219, 0.1499, 1.0, 0.1438, 0.2605, 0.1776, 1.0, 0.1204, 0.2263, 0.1524, 1.0, 0.1429, 0.2589, 0.1764, 1.0, 0.1255, 0.2359, 0.1579, 1.0, 0.1419, 0.2573, 0.1751, 1.0, 0.1285, 0.2421, 0.1607, 1.0, 0.1411, 0.2561, 0.174, 1.0, 0.1288, 0.2421, 0.1592, 1.0, 0.1406, 0.2552, 0.1731, 1.0, 0.1313, 0.2413, 0.1593, 1.0, 0.1629, 0.2909, 0.2001, 1.0, 0.1295, 0.2384, 0.1568, 1.0, 0.1627, 0.2906, 0.1999, 1.0, 0.1278, 0.2351, 0.155, 1.0, 0.1625, 0.2902, 0.1997, 1.0, 0.1284, 0.2357, 0.1563, 1.0, 0.1624, 0.29, 0.1995, 1.0, 0.1294, 0.238, 0.1582, 1.0, 0.1623, 0.2898, 0.1993, 1.0, 0.1324, 0.2435, 0.1624, 1.0, 0.1622, 0.2897, 0.1992, 1.0, 0.1365, 0.251, 0.1684, 1.0, 0.1622, 0.2896, 0.1992, 1.0, 0.1414, 0.2596, 0.1755, 1.0, 0.1624, 0.2899, 0.1994, 1.0, 0.1444, 0.2653, 0.1803, 1.0, 0.1626, 0.2904, 0.1998, 1.0, 0.1459, 0.268, 0.183, 1.0, 0.1628, 0.2908, 0.2001, 1.0, 0.1438, 0.264, 0.1805, 1.0, 0.1629, 0.2909, 0.2002, 1.0, 0.1361, 0.2512, 0.1708, 1.0, 0.1629, 0.2908, 0.2001, 1.0, 0.1342, 0.2467, 0.1677, 1.0, 0.1629, 0.2909, 0.2002, 1.0, 0.131, 0.2412, 0.1629, 1.0, 0.1631, 0.2912, 0.2004, 1.0, 0.131, 0.2415, 0.1616, 1.0, 0.1631, 0.2913, 0.2004, 1.0, 0.1318, 0.242, 0.161, 1.0, 0.163, 0.2911, 0.2003, 1.0, 0.1488, 0.268, 0.182, 1.0, 0.1566, 0.2797, 0.1918, 1.0, 0.1513, 0.2723, 0.1848, 1.0, 0.1564, 0.2793, 0.1915, 1.0, 0.1529, 0.2749, 0.1869, 1.0, 0.1562, 0.279, 0.1913, 1.0, 0.1483, 0.2673, 0.1813, 1.0, 0.1562, 0.2789, 0.1913, 1.0, 0.1511, 0.2718, 0.1852, 1.0, 0.1563, 0.2791, 0.1914, 1.0, 0.1498, 0.2699, 0.1838, 1.0, 0.1565, 0.2795, 0.1915, 1.0, 0.1509, 0.2719, 0.1858, 1.0, 0.1567, 0.2799, 0.1917, 1.0, 0.1485, 0.2687, 0.1837, 1.0, 0.157, 0.2803, 0.1919, 1.0, 0.1533, 0.276, 0.1899, 1.0, 0.1573, 0.2809, 0.1923, 1.0, 0.154, 0.277, 0.1911, 1.0, 0.1576, 0.2815, 0.1927, 1.0, 0.1535, 0.2759, 0.1906, 1.0, 0.1578, 0.2818, 0.1928, 1.0, 0.1537, 0.2759, 0.1907, 1.0, 0.1578, 0.2818, 0.1929, 1.0, 0.1491, 0.2684, 0.1851, 1.0, 0.1578, 0.2819, 0.193, 1.0, 0.1461, 0.2634, 0.181, 1.0, 0.1576, 0.2815, 0.1928, 1.0, 0.149, 0.2679, 0.1837, 1.0, 0.1573, 0.2809, 0.1924, 1.0, 0.1461, 0.2634, 0.1793, 1.0, 0.1569, 0.2802, 0.1921, 1.0])
me_cone.materials.append(mat_m_spruce_a)
me_cone.update()

# ---- objects
ob_spruce_a = bpy.data.objects.new('spruce_a', me_cone)

# ---- transforms, parenting, visibility, modifiers, constraints
ob_spruce_a.location = (0.0, 0.0, 0.4352)

# ---- collection membership
scene.collection.objects.link(ob_spruce_a)

# ---- scene / render settings (as saved in the file)
scene.frame_start = 1; scene.frame_end = 250; scene.frame_set(1)
scene.render.engine = 'BLENDER_EEVEE_NEXT'
scene.render.bake_bias = 0.0
scene.render.bake_samples = 0
scene.cycles.sampling_pattern = 'TABULATED_SOBOL'
scene.eevee.use_volume_custom_range = False
bpy.context.view_layer.update()

# ---- added for rendering (the .blend has no active camera and no usable light): camera, sun + grey world if the file has none
cam_auto = bpy.data.cameras.new('AutoCamera')
cam_auto.lens = 50.0
cam_auto.sensor_width = 36.0
cam_auto.clip_end = 1000.0
ob_auto_camera = bpy.data.objects.new('AutoCamera', cam_auto)
scene.collection.objects.link(ob_auto_camera)
ob_auto_camera.location = (3.25044, -3.90159, 4.58639)
ob_auto_camera.rotation_euler = (1.09748, -7.21219e-08, 0.694738)
scene.camera = ob_auto_camera
light_auto_sun = bpy.data.lights.new('AutoSun', 'SUN')
light_auto_sun.energy = 3.0
light_auto_sun.angle = 0.0523599
ob_auto_sun = bpy.data.objects.new('AutoSun', light_auto_sun)
scene.collection.objects.link(ob_auto_sun)
ob_auto_sun.rotation_euler = (0.872665, 0.174533, 0.523599)
if scene.world is None:
    world_auto = bpy.data.worlds.new('AutoWorld')
    world_auto.color = (0.3, 0.3, 0.3)
    scene.world = world_auto
bpy.context.view_layer.update()
